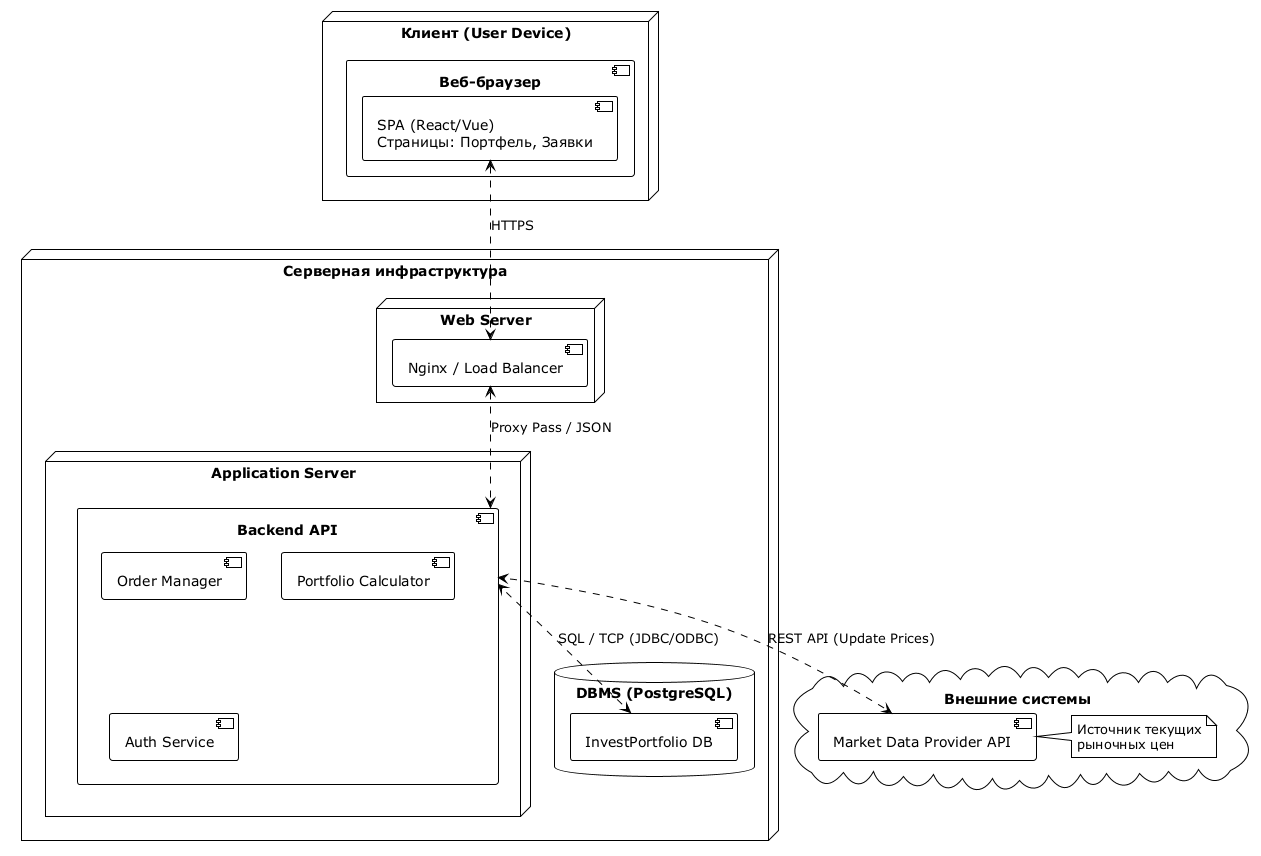

The diagram above was rendered by PlantUML. Its source (embedded in the PNG):
@startuml
!theme plain
node "Клиент (User Device)" as ClientNode {
    component "Веб-браузер" as Browser {
        [SPA (React/Vue) \nСтраницы: Портфель, Заявки] as Frontend
    }
}

node "Серверная инфраструктура" as ServerNode {
    
    node "Web Server" as WebNode {
        [Nginx / Load Balancer] as Nginx
    }
    
    node "Application Server" as AppNode {
        component "Backend API" as Backend {
            [Order Manager]
            [Portfolio Calculator]
            [Auth Service]
        }
    }
    
    database "DBMS (PostgreSQL)" as DBNode {
        [InvestPortfolio DB] as DB
    }
}

cloud "Внешние системы" as Cloud {
    [Market Data Provider API] as MarketData
    note right of MarketData
        Источник текущих
        рыночных цен
    end note
}

' Связи
Frontend <..> Nginx : HTTPS
Nginx <..> Backend : Proxy Pass / JSON
Backend <..> DB : SQL / TCP (JDBC/ODBC)
Backend <..> MarketData : REST API (Update Prices)
@enduml